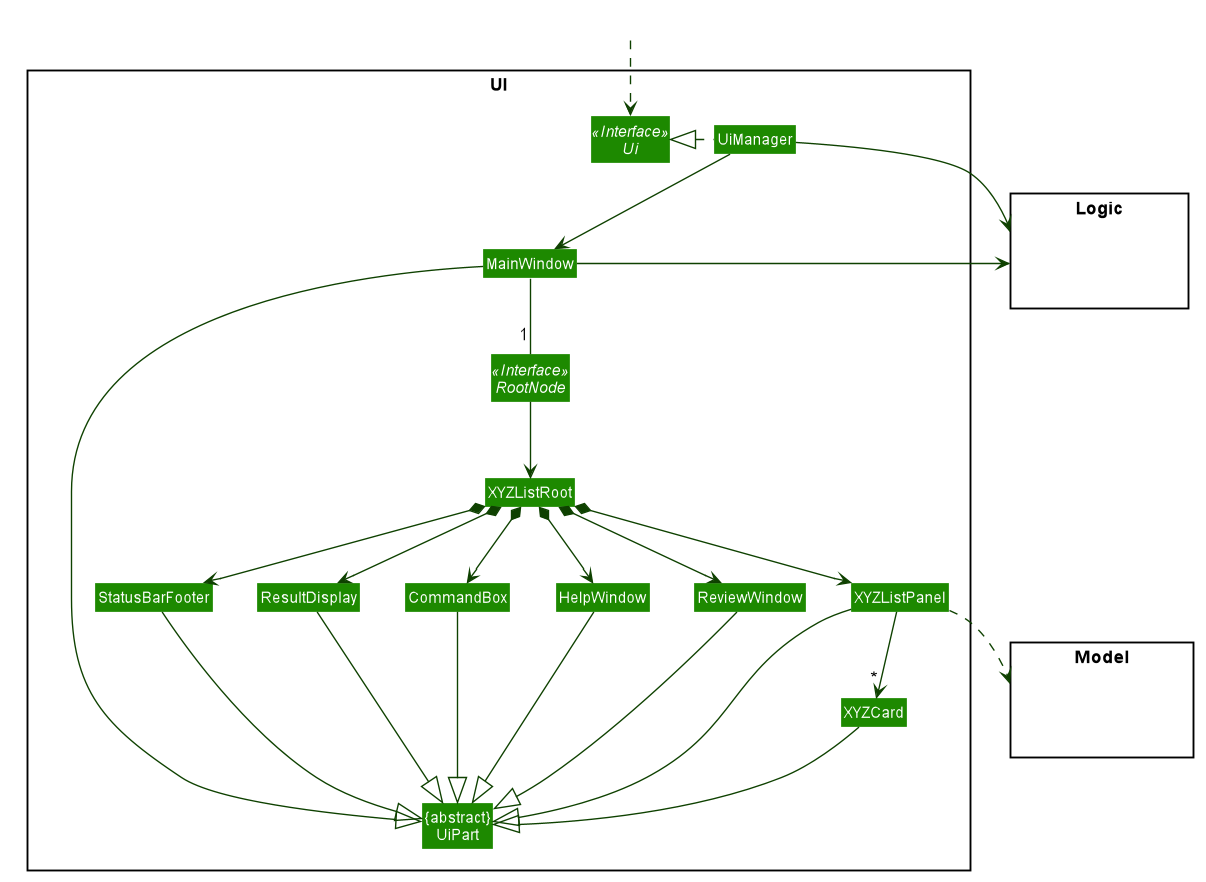

The diagram above was rendered by PlantUML. Its source (embedded in the PNG):
@startuml








skinparam BackgroundColor #FFFFFFF

skinparam Shadowing false

skinparam Class {
    FontColor #FFFFFF
    BorderThickness 1
    BorderColor #FFFFFF
    StereotypeFontColor #FFFFFF
    FontName Arial
}

skinparam Actor {
    BorderColor #000000
    Color #000000
    FontName Arial
}

skinparam Sequence {
    MessageAlign center
    BoxFontSize 15
    BoxPadding 0
    BoxFontColor #FFFFFF
    FontName Arial
}

skinparam Participant {
    FontColor #FFFFFFF
    Padding 20
}

skinparam MinClassWidth 50
skinparam ParticipantPadding 10
skinparam Shadowing false
skinparam DefaultTextAlignment center
skinparam packageStyle Rectangle

hide footbox
hide members
hide circle
skinparam arrowThickness 1.1
skinparam arrowColor #0E4100
skinparam classBackgroundColor #1D8900

package UI <<Rectangle>>{
Interface Ui <<Interface>>
Class "{abstract}\nUiPart" as UiPart
Class UiManager
Class MainWindow
interface RootNode <<Interface>>
Class XYZListRoot
Class HelpWindow
Class ResultDisplay
Class XYZListPanel
Class XYZCard
Class StatusBarFooter
Class CommandBox
Class ReviewWindow
}

package Model <<Rectangle>> {
Class HiddenModel #FFFFFF
}

package Logic <<Rectangle>> {
Class HiddenLogic #FFFFFF
}

Class HiddenOutside #FFFFFF
HiddenOutside ..> Ui

UiManager .left.|> Ui
UiManager -down-> MainWindow
MainWindow  -- "1" RootNode
RootNode --> XYZListRoot
XYZListRoot *-down-> ReviewWindow
XYZListRoot *-down-> HelpWindow
XYZListRoot *-down-> CommandBox
XYZListRoot *-down-> ResultDisplay
XYZListRoot *-down-> XYZListPanel
XYZListRoot *-down-> StatusBarFooter

XYZListPanel -down-> "*" XYZCard

MainWindow -left-|> UiPart

ResultDisplay --|> UiPart
CommandBox --|> UiPart
XYZListPanel --|> UiPart
XYZCard --|> UiPart
StatusBarFooter --|> UiPart
HelpWindow -down-|> UiPart
ReviewWindow --|> UiPart

XYZListPanel ..> Model
UiManager -right-> Logic
HelpWindow -[hidden]right-> ReviewWindow
MainWindow -left-> Logic

XYZListPanel -[hidden]left- HelpWindow
HelpWindow -[hidden]left- CommandBox
CommandBox -[hidden]left- ResultDisplay
ResultDisplay -[hidden]left- StatusBarFooter

MainWindow -[hidden]-|> UiPart
@enduml